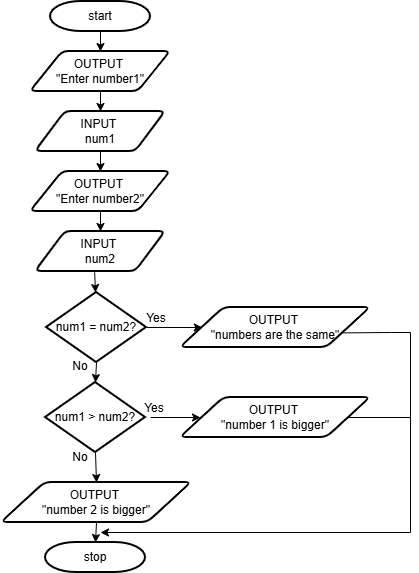

The diagram above was exported from draw.io. Its source (the exported page's mxGraphModel, read from the mxfile embedded in the PNG):
<mxGraphModel dx="1654" dy="878" grid="1" gridSize="10" guides="1" tooltips="1" connect="1" arrows="1" fold="1" page="1" pageScale="1" pageWidth="827" pageHeight="1169" math="0" shadow="0">
  <root>
    <mxCell id="WIyWlLk6GJQsqaUBKTNV-0" />
    <mxCell id="WIyWlLk6GJQsqaUBKTNV-1" parent="WIyWlLk6GJQsqaUBKTNV-0" />
    <mxCell id="Jv8UIoaLsfnxj9eJJFjM-3" parent="WIyWlLk6GJQsqaUBKTNV-1" style="strokeWidth=2;html=1;shape=mxgraph.flowchart.decision;whiteSpace=wrap;" value="num1 = num2?" vertex="1">
      <mxGeometry height="70" width="100" x="396" y="310" as="geometry" />
    </mxCell>
    <mxCell id="Jv8UIoaLsfnxj9eJJFjM-4" parent="WIyWlLk6GJQsqaUBKTNV-1" style="shape=parallelogram;html=1;strokeWidth=2;perimeter=parallelogramPerimeter;whiteSpace=wrap;rounded=1;arcSize=12;size=0.23;" value="OUTPUT&amp;nbsp;&lt;div&gt;&quot;numbers are the same&quot;&lt;/div&gt;" vertex="1">
      <mxGeometry height="40" width="190" x="530" y="325" as="geometry" />
    </mxCell>
    <mxCell id="Jv8UIoaLsfnxj9eJJFjM-22" parent="WIyWlLk6GJQsqaUBKTNV-1" style="strokeWidth=2;html=1;shape=mxgraph.flowchart.terminator;whiteSpace=wrap;" value="start" vertex="1">
      <mxGeometry height="30" width="100" x="400" y="19" as="geometry" />
    </mxCell>
    <mxCell id="Jv8UIoaLsfnxj9eJJFjM-23" parent="WIyWlLk6GJQsqaUBKTNV-1" style="shape=parallelogram;html=1;strokeWidth=2;perimeter=parallelogramPerimeter;whiteSpace=wrap;rounded=1;arcSize=12;size=0.23;" value="OUTPUT&amp;nbsp;&lt;div&gt;&quot;Enter number1&quot;&lt;/div&gt;" vertex="1">
      <mxGeometry height="40" width="140" x="380" y="69" as="geometry" />
    </mxCell>
    <mxCell id="Jv8UIoaLsfnxj9eJJFjM-24" edge="1" parent="WIyWlLk6GJQsqaUBKTNV-1" source="Jv8UIoaLsfnxj9eJJFjM-22" style="endArrow=classic;html=1;rounded=0;exitX=0.5;exitY=1;exitDx=0;exitDy=0;exitPerimeter=0;entryX=0.5;entryY=0;entryDx=0;entryDy=0;" target="Jv8UIoaLsfnxj9eJJFjM-23" value="">
      <mxGeometry height="50" relative="1" width="50" as="geometry">
        <mxPoint x="480" y="369" as="sourcePoint" />
        <mxPoint x="530" y="319" as="targetPoint" />
      </mxGeometry>
    </mxCell>
    <mxCell id="Jv8UIoaLsfnxj9eJJFjM-25" parent="WIyWlLk6GJQsqaUBKTNV-1" style="shape=parallelogram;html=1;strokeWidth=2;perimeter=parallelogramPerimeter;whiteSpace=wrap;rounded=1;arcSize=12;size=0.23;" value="INPUT&amp;nbsp;&lt;div&gt;num1&lt;/div&gt;" vertex="1">
      <mxGeometry height="40" width="130" x="385" y="129" as="geometry" />
    </mxCell>
    <mxCell id="Jv8UIoaLsfnxj9eJJFjM-26" edge="1" parent="WIyWlLk6GJQsqaUBKTNV-1" source="Jv8UIoaLsfnxj9eJJFjM-23" style="endArrow=classic;html=1;rounded=0;exitX=0.5;exitY=1;exitDx=0;exitDy=0;" target="Jv8UIoaLsfnxj9eJJFjM-25" value="">
      <mxGeometry height="50" relative="1" width="50" as="geometry">
        <mxPoint x="490" y="139" as="sourcePoint" />
        <mxPoint x="490" y="159" as="targetPoint" />
      </mxGeometry>
    </mxCell>
    <mxCell id="Jv8UIoaLsfnxj9eJJFjM-27" parent="WIyWlLk6GJQsqaUBKTNV-1" style="shape=parallelogram;html=1;strokeWidth=2;perimeter=parallelogramPerimeter;whiteSpace=wrap;rounded=1;arcSize=12;size=0.23;" value="OUTPUT&amp;nbsp;&lt;div&gt;&quot;Enter number2&quot;&lt;/div&gt;" vertex="1">
      <mxGeometry height="40" width="140" x="380" y="189" as="geometry" />
    </mxCell>
    <mxCell id="Jv8UIoaLsfnxj9eJJFjM-28" edge="1" parent="WIyWlLk6GJQsqaUBKTNV-1" style="endArrow=classic;html=1;rounded=0;exitX=0.5;exitY=1;exitDx=0;exitDy=0;exitPerimeter=0;entryX=0.5;entryY=0;entryDx=0;entryDy=0;" target="Jv8UIoaLsfnxj9eJJFjM-27" value="">
      <mxGeometry height="50" relative="1" width="50" as="geometry">
        <mxPoint x="450" y="169" as="sourcePoint" />
        <mxPoint x="530" y="439" as="targetPoint" />
      </mxGeometry>
    </mxCell>
    <mxCell id="Jv8UIoaLsfnxj9eJJFjM-29" parent="WIyWlLk6GJQsqaUBKTNV-1" style="shape=parallelogram;html=1;strokeWidth=2;perimeter=parallelogramPerimeter;whiteSpace=wrap;rounded=1;arcSize=12;size=0.23;" value="INPUT&amp;nbsp;&lt;div&gt;num2&lt;/div&gt;" vertex="1">
      <mxGeometry height="40" width="130" x="385" y="249" as="geometry" />
    </mxCell>
    <mxCell id="Jv8UIoaLsfnxj9eJJFjM-30" edge="1" parent="WIyWlLk6GJQsqaUBKTNV-1" source="Jv8UIoaLsfnxj9eJJFjM-27" style="endArrow=classic;html=1;rounded=0;exitX=0.5;exitY=1;exitDx=0;exitDy=0;" target="Jv8UIoaLsfnxj9eJJFjM-29" value="">
      <mxGeometry height="50" relative="1" width="50" as="geometry">
        <mxPoint x="490" y="259" as="sourcePoint" />
        <mxPoint x="490" y="279" as="targetPoint" />
      </mxGeometry>
    </mxCell>
    <mxCell id="Jv8UIoaLsfnxj9eJJFjM-31" edge="1" parent="WIyWlLk6GJQsqaUBKTNV-1" source="Jv8UIoaLsfnxj9eJJFjM-29" style="endArrow=classic;html=1;rounded=0;entryX=0.423;entryY=0.033;entryDx=0;entryDy=0;entryPerimeter=0;exitX=0.455;exitY=1.021;exitDx=0;exitDy=0;exitPerimeter=0;" value="">
      <mxGeometry height="50" relative="1" width="50" as="geometry">
        <mxPoint x="444" y="285" as="sourcePoint" />
        <mxPoint x="445" y="310" as="targetPoint" />
      </mxGeometry>
    </mxCell>
    <mxCell id="Jv8UIoaLsfnxj9eJJFjM-32" parent="WIyWlLk6GJQsqaUBKTNV-1" style="strokeWidth=2;html=1;shape=mxgraph.flowchart.decision;whiteSpace=wrap;" value="num1 &amp;gt; num2?" vertex="1">
      <mxGeometry height="70" width="100" x="395" y="400" as="geometry" />
    </mxCell>
    <mxCell id="Jv8UIoaLsfnxj9eJJFjM-33" parent="WIyWlLk6GJQsqaUBKTNV-1" style="shape=parallelogram;html=1;strokeWidth=2;perimeter=parallelogramPerimeter;whiteSpace=wrap;rounded=1;arcSize=12;size=0.23;" value="OUTPUT&amp;nbsp;&lt;div&gt;&quot;number 1 is bigger&quot;&lt;/div&gt;" vertex="1">
      <mxGeometry height="40" width="190" x="530" y="415" as="geometry" />
    </mxCell>
    <mxCell id="Jv8UIoaLsfnxj9eJJFjM-34" parent="WIyWlLk6GJQsqaUBKTNV-1" style="shape=parallelogram;html=1;strokeWidth=2;perimeter=parallelogramPerimeter;whiteSpace=wrap;rounded=1;arcSize=12;size=0.23;" value="OUTPUT&amp;nbsp;&lt;div&gt;&quot;number 2 is bigger&quot;&lt;/div&gt;" vertex="1">
      <mxGeometry height="40" width="190" x="351" y="500" as="geometry" />
    </mxCell>
    <mxCell id="Jv8UIoaLsfnxj9eJJFjM-35" edge="1" parent="WIyWlLk6GJQsqaUBKTNV-1" source="Jv8UIoaLsfnxj9eJJFjM-3" style="endArrow=classic;html=1;rounded=0;entryX=0.5;entryY=0;entryDx=0;entryDy=0;entryPerimeter=0;exitX=0.5;exitY=1;exitDx=0;exitDy=0;exitPerimeter=0;" target="Jv8UIoaLsfnxj9eJJFjM-32" value="">
      <mxGeometry height="50" relative="1" width="50" as="geometry">
        <mxPoint x="350" y="340" as="sourcePoint" />
        <mxPoint x="400" y="290" as="targetPoint" />
      </mxGeometry>
    </mxCell>
    <mxCell id="Jv8UIoaLsfnxj9eJJFjM-36" edge="1" parent="WIyWlLk6GJQsqaUBKTNV-1" source="Jv8UIoaLsfnxj9eJJFjM-32" style="endArrow=classic;html=1;rounded=0;exitX=0.5;exitY=1;exitDx=0;exitDy=0;exitPerimeter=0;entryX=0.5;entryY=0;entryDx=0;entryDy=0;" target="Jv8UIoaLsfnxj9eJJFjM-34" value="">
      <mxGeometry height="50" relative="1" width="50" as="geometry">
        <mxPoint x="350" y="340" as="sourcePoint" />
        <mxPoint x="400" y="290" as="targetPoint" />
      </mxGeometry>
    </mxCell>
    <mxCell id="Jv8UIoaLsfnxj9eJJFjM-37" edge="1" parent="WIyWlLk6GJQsqaUBKTNV-1" source="Jv8UIoaLsfnxj9eJJFjM-34" style="endArrow=classic;html=1;rounded=0;exitX=0.5;exitY=1;exitDx=0;exitDy=0;" value="">
      <mxGeometry height="50" relative="1" width="50" as="geometry">
        <mxPoint x="350" y="340" as="sourcePoint" />
        <mxPoint x="445" y="560" as="targetPoint" />
      </mxGeometry>
    </mxCell>
    <mxCell id="Jv8UIoaLsfnxj9eJJFjM-38" parent="WIyWlLk6GJQsqaUBKTNV-1" style="strokeWidth=2;html=1;shape=mxgraph.flowchart.terminator;whiteSpace=wrap;" value="stop" vertex="1">
      <mxGeometry height="30" width="100" x="395" y="560" as="geometry" />
    </mxCell>
    <mxCell id="Jv8UIoaLsfnxj9eJJFjM-39" edge="1" parent="WIyWlLk6GJQsqaUBKTNV-1" source="Jv8UIoaLsfnxj9eJJFjM-3" style="endArrow=classic;html=1;rounded=0;exitX=1;exitY=0.5;exitDx=0;exitDy=0;exitPerimeter=0;" target="Jv8UIoaLsfnxj9eJJFjM-4" value="">
      <mxGeometry height="50" relative="1" width="50" as="geometry">
        <mxPoint x="350" y="340" as="sourcePoint" />
        <mxPoint x="400" y="290" as="targetPoint" />
      </mxGeometry>
    </mxCell>
    <mxCell id="Jv8UIoaLsfnxj9eJJFjM-40" edge="1" parent="WIyWlLk6GJQsqaUBKTNV-1" style="endArrow=classic;html=1;rounded=0;" value="">
      <mxGeometry height="50" relative="1" width="50" as="geometry">
        <mxPoint x="500" y="435" as="sourcePoint" />
        <mxPoint x="550" y="435" as="targetPoint" />
      </mxGeometry>
    </mxCell>
    <mxCell id="Jv8UIoaLsfnxj9eJJFjM-47" edge="1" parent="WIyWlLk6GJQsqaUBKTNV-1" source="Jv8UIoaLsfnxj9eJJFjM-4" style="endArrow=none;html=1;rounded=0;exitX=0.854;exitY=0.635;exitDx=0;exitDy=0;exitPerimeter=0;" value="">
      <mxGeometry height="50" relative="1" width="50" as="geometry">
        <Array as="points">
          <mxPoint x="740" y="350" />
        </Array>
        <mxPoint x="350" y="340" as="sourcePoint" />
        <mxPoint x="760" y="350" as="targetPoint" />
      </mxGeometry>
    </mxCell>
    <mxCell id="Jv8UIoaLsfnxj9eJJFjM-48" edge="1" parent="WIyWlLk6GJQsqaUBKTNV-1" source="Jv8UIoaLsfnxj9eJJFjM-33" style="endArrow=none;html=1;rounded=0;exitX=1;exitY=0.5;exitDx=0;exitDy=0;" value="">
      <mxGeometry height="50" relative="1" width="50" as="geometry">
        <mxPoint x="350" y="340" as="sourcePoint" />
        <mxPoint x="760" y="435" as="targetPoint" />
      </mxGeometry>
    </mxCell>
    <mxCell id="Jv8UIoaLsfnxj9eJJFjM-49" edge="1" parent="WIyWlLk6GJQsqaUBKTNV-1" style="endArrow=none;html=1;rounded=0;" value="">
      <mxGeometry height="50" relative="1" width="50" as="geometry">
        <mxPoint x="760" y="550" as="sourcePoint" />
        <mxPoint x="760" y="350" as="targetPoint" />
      </mxGeometry>
    </mxCell>
    <mxCell id="Jv8UIoaLsfnxj9eJJFjM-50" edge="1" parent="WIyWlLk6GJQsqaUBKTNV-1" style="endArrow=classic;html=1;rounded=0;entryX=1;entryY=0.5;entryDx=0;entryDy=0;" value="">
      <mxGeometry height="50" relative="1" width="50" as="geometry">
        <mxPoint x="760" y="550" as="sourcePoint" />
        <mxPoint x="450.0000000000001" y="550" as="targetPoint" />
      </mxGeometry>
    </mxCell>
    <mxCell id="Jv8UIoaLsfnxj9eJJFjM-51" parent="WIyWlLk6GJQsqaUBKTNV-1" style="text;html=1;whiteSpace=wrap;strokeColor=none;fillColor=none;align=center;verticalAlign=middle;rounded=0;points=[];" value="Yes" vertex="1">
      <mxGeometry height="30" width="60" x="476" y="321" as="geometry" />
    </mxCell>
    <mxCell id="Jv8UIoaLsfnxj9eJJFjM-52" parent="WIyWlLk6GJQsqaUBKTNV-1" style="text;html=1;whiteSpace=wrap;strokeColor=none;fillColor=none;align=center;verticalAlign=middle;rounded=0;points=[];" value="Yes" vertex="1">
      <mxGeometry height="30" width="60" x="474" y="411" as="geometry" />
    </mxCell>
    <mxCell id="Jv8UIoaLsfnxj9eJJFjM-53" parent="WIyWlLk6GJQsqaUBKTNV-1" style="text;html=1;whiteSpace=wrap;strokeColor=none;fillColor=none;align=center;verticalAlign=middle;rounded=0;points=[];" value="No" vertex="1">
      <mxGeometry height="30" width="60" x="400" y="369" as="geometry" />
    </mxCell>
    <mxCell id="Jv8UIoaLsfnxj9eJJFjM-54" parent="WIyWlLk6GJQsqaUBKTNV-1" style="text;html=1;whiteSpace=wrap;strokeColor=none;fillColor=none;align=center;verticalAlign=middle;rounded=0;points=[];" value="No" vertex="1">
      <mxGeometry height="30" width="60" x="400" y="460" as="geometry" />
    </mxCell>
  </root>
</mxGraphModel>